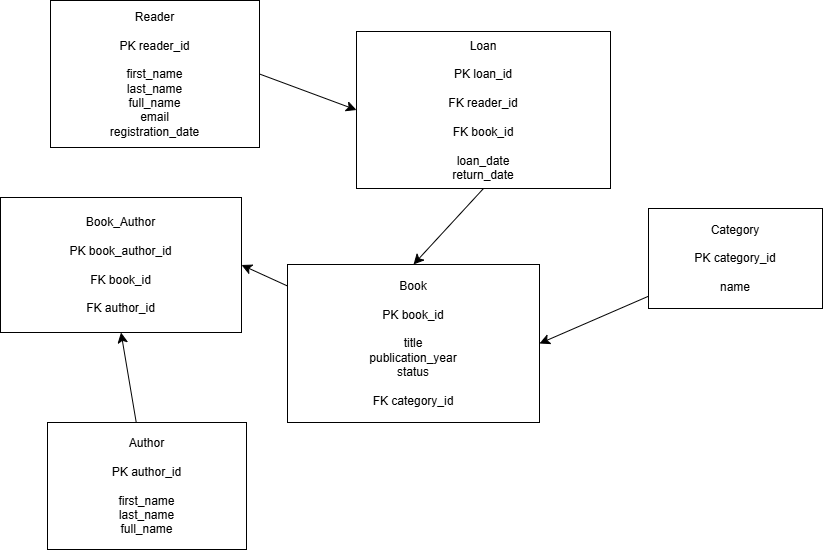

The diagram above was exported from draw.io. Its source (the exported page's mxGraphModel, read from the mxfile embedded in the PNG):
<mxGraphModel dx="1083" dy="1225" grid="0" gridSize="10" guides="1" tooltips="1" connect="1" arrows="1" fold="1" page="0" pageScale="1" pageWidth="827" pageHeight="1169" math="0" shadow="0">
  <root>
    <mxCell id="0" />
    <mxCell id="1" parent="0" />
    <mxCell id="nSBdu_tT7yRtdvc3SoIG-11" edge="1" parent="1" source="nSBdu_tT7yRtdvc3SoIG-1" style="edgeStyle=none;curved=1;rounded=0;orthogonalLoop=1;jettySize=auto;html=1;entryX=0.5;entryY=1;entryDx=0;entryDy=0;fontSize=12;startSize=8;endSize=8;" target="nSBdu_tT7yRtdvc3SoIG-5">
      <mxGeometry relative="1" as="geometry" />
    </mxCell>
    <mxCell id="nSBdu_tT7yRtdvc3SoIG-1" parent="1" style="rounded=0;whiteSpace=wrap;html=1;" value="&lt;div&gt;Author&lt;/div&gt;&lt;div&gt;&lt;br&gt;&lt;/div&gt;&lt;div&gt;PK author_id&lt;/div&gt;&lt;div&gt;&lt;br&gt;&lt;/div&gt;&lt;div&gt;first_name&lt;/div&gt;&lt;div&gt;last_name&lt;/div&gt;&lt;div&gt;full_name&lt;/div&gt;" vertex="1">
      <mxGeometry height="127" width="199" x="-65" y="342" as="geometry" />
    </mxCell>
    <mxCell id="nSBdu_tT7yRtdvc3SoIG-10" edge="1" parent="1" source="nSBdu_tT7yRtdvc3SoIG-2" style="edgeStyle=none;curved=1;rounded=0;orthogonalLoop=1;jettySize=auto;html=1;entryX=1;entryY=0.5;entryDx=0;entryDy=0;fontSize=12;startSize=8;endSize=8;" target="nSBdu_tT7yRtdvc3SoIG-5">
      <mxGeometry relative="1" as="geometry" />
    </mxCell>
    <mxCell id="nSBdu_tT7yRtdvc3SoIG-2" parent="1" style="rounded=0;whiteSpace=wrap;html=1;" value="&lt;div&gt;Book&lt;/div&gt;&lt;div&gt;&lt;br&gt;&lt;/div&gt;&lt;div&gt;PK book_id&lt;/div&gt;&lt;div&gt;&lt;br&gt;&lt;/div&gt;&lt;div&gt;title&lt;/div&gt;&lt;div&gt;publication_year&lt;/div&gt;&lt;div&gt;status&lt;/div&gt;&lt;div&gt;&lt;br&gt;&lt;/div&gt;&lt;div&gt;FK category_id&lt;/div&gt;" vertex="1">
      <mxGeometry height="158" width="252" x="175" y="184" as="geometry" />
    </mxCell>
    <mxCell id="nSBdu_tT7yRtdvc3SoIG-9" edge="1" parent="1" source="nSBdu_tT7yRtdvc3SoIG-3" style="edgeStyle=none;curved=1;rounded=0;orthogonalLoop=1;jettySize=auto;html=1;entryX=1;entryY=0.5;entryDx=0;entryDy=0;fontSize=12;startSize=8;endSize=8;" target="nSBdu_tT7yRtdvc3SoIG-2">
      <mxGeometry relative="1" as="geometry" />
    </mxCell>
    <mxCell id="nSBdu_tT7yRtdvc3SoIG-3" parent="1" style="rounded=0;whiteSpace=wrap;html=1;" value="&lt;div&gt;Category&lt;/div&gt;&lt;div&gt;&lt;br&gt;&lt;/div&gt;&lt;div&gt;PK category_id&lt;/div&gt;&lt;div&gt;&lt;br&gt;&lt;/div&gt;&lt;div&gt;name&lt;/div&gt;" vertex="1">
      <mxGeometry height="100" width="174" x="536" y="128" as="geometry" />
    </mxCell>
    <mxCell id="nSBdu_tT7yRtdvc3SoIG-7" edge="1" parent="1" source="nSBdu_tT7yRtdvc3SoIG-4" style="edgeStyle=none;curved=1;rounded=0;orthogonalLoop=1;jettySize=auto;html=1;exitX=1;exitY=0.5;exitDx=0;exitDy=0;entryX=0;entryY=0.5;entryDx=0;entryDy=0;fontSize=12;startSize=8;endSize=8;" target="nSBdu_tT7yRtdvc3SoIG-6">
      <mxGeometry relative="1" as="geometry" />
    </mxCell>
    <mxCell id="nSBdu_tT7yRtdvc3SoIG-4" parent="1" style="rounded=0;whiteSpace=wrap;html=1;" value="&lt;div&gt;Reader&lt;/div&gt;&lt;div&gt;&lt;br&gt;&lt;/div&gt;&lt;div&gt;PK reader_id&lt;/div&gt;&lt;div&gt;&lt;br&gt;&lt;/div&gt;&lt;div&gt;first_name&lt;/div&gt;&lt;div&gt;last_name&lt;/div&gt;&lt;div&gt;full_name&lt;/div&gt;&lt;div&gt;email&lt;/div&gt;&lt;div&gt;registration_date&lt;/div&gt;" vertex="1">
      <mxGeometry height="147" width="209" x="-62" y="-80" as="geometry" />
    </mxCell>
    <mxCell id="nSBdu_tT7yRtdvc3SoIG-5" parent="1" style="rounded=0;whiteSpace=wrap;html=1;" value="&lt;div&gt;Book_Author&lt;/div&gt;&lt;div&gt;&lt;br&gt;&lt;/div&gt;&lt;div&gt;PK book_author_id&lt;/div&gt;&lt;div&gt;&lt;br&gt;&lt;/div&gt;&lt;div&gt;FK book_id&lt;/div&gt;&lt;div&gt;&lt;br&gt;&lt;/div&gt;&lt;div&gt;FK author_id&lt;/div&gt;" vertex="1">
      <mxGeometry height="135" width="241" x="-112" y="117" as="geometry" />
    </mxCell>
    <mxCell id="nSBdu_tT7yRtdvc3SoIG-8" edge="1" parent="1" source="nSBdu_tT7yRtdvc3SoIG-6" style="edgeStyle=none;curved=1;rounded=0;orthogonalLoop=1;jettySize=auto;html=1;exitX=0.5;exitY=1;exitDx=0;exitDy=0;entryX=0.5;entryY=0;entryDx=0;entryDy=0;fontSize=12;startSize=8;endSize=8;" target="nSBdu_tT7yRtdvc3SoIG-2">
      <mxGeometry relative="1" as="geometry" />
    </mxCell>
    <mxCell id="nSBdu_tT7yRtdvc3SoIG-6" parent="1" style="rounded=0;whiteSpace=wrap;html=1;" value="&lt;div&gt;Loan&lt;/div&gt;&lt;div&gt;&lt;br&gt;&lt;/div&gt;&lt;div&gt;PK loan_id&lt;/div&gt;&lt;div&gt;&lt;br&gt;&lt;/div&gt;&lt;div&gt;FK reader_id&lt;/div&gt;&lt;div&gt;&lt;br&gt;&lt;/div&gt;&lt;div&gt;FK book_id&lt;/div&gt;&lt;div&gt;&lt;br&gt;&lt;/div&gt;&lt;div&gt;loan_date&lt;/div&gt;&lt;div&gt;return_date&lt;/div&gt;" vertex="1">
      <mxGeometry height="157" width="254" x="244" y="-49" as="geometry" />
    </mxCell>
  </root>
</mxGraphModel>